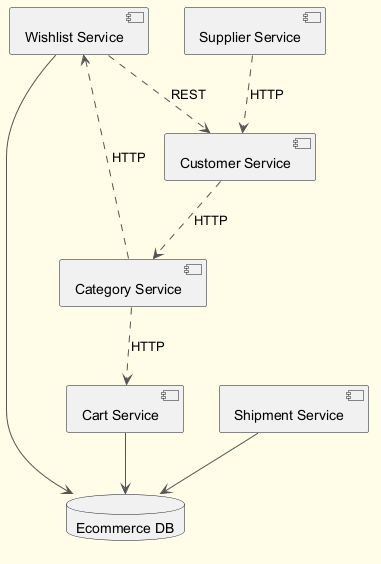

The diagram above was rendered by PlantUML. Its source (embedded in the PNG):
@startuml
skinparam backgroundColor #FFFDE7
skinparam classBackgroundColor #FFF9C4
skinparam classBorderColor #F57F17
skinparam ArrowColor #555555
component "Wishlist Service" as C_WishlistService
component "Shipment Service" as C_ShipmentService
component "Supplier Service" as C_SupplierService
component "Cart Service" as C_CartService
component "Category Service" as C_CategoryService
component "Customer Service" as C_CustomerService
database "Ecommerce DB" as DB_ecommerce
C_WishlistService --> DB_ecommerce
C_ShipmentService --> DB_ecommerce
C_CartService --> DB_ecommerce
C_CategoryService ..> C_CartService : HTTP
C_CustomerService ..> C_CategoryService : HTTP
C_WishlistService ..> C_CustomerService : REST
C_CategoryService ..> C_WishlistService : HTTP
C_SupplierService ..> C_CustomerService : HTTP
@enduml